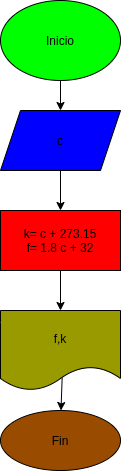

The diagram above was exported from draw.io. Its source (the exported page's mxGraphModel, read from the mxfile embedded in the PNG):
<mxGraphModel dx="662" dy="354" grid="1" gridSize="10" guides="1" tooltips="1" connect="1" arrows="1" fold="1" page="1" pageScale="1" pageWidth="827" pageHeight="1169" math="0" shadow="0">
  <root>
    <mxCell id="0" />
    <mxCell id="1" parent="0" />
    <mxCell id="4" value="" style="edgeStyle=none;html=1;" edge="1" parent="1" source="2" target="3">
      <mxGeometry relative="1" as="geometry" />
    </mxCell>
    <mxCell id="2" value="Inicio" style="ellipse;whiteSpace=wrap;html=1;fillColor=#00FF00;" vertex="1" parent="1">
      <mxGeometry x="30" y="30" width="120" height="80" as="geometry" />
    </mxCell>
    <mxCell id="6" value="" style="edgeStyle=none;html=1;" edge="1" parent="1" source="3" target="5">
      <mxGeometry relative="1" as="geometry" />
    </mxCell>
    <mxCell id="3" value="c" style="shape=parallelogram;perimeter=parallelogramPerimeter;whiteSpace=wrap;html=1;fixedSize=1;fillColor=#0000FF;" vertex="1" parent="1">
      <mxGeometry x="30" y="140" width="120" height="60" as="geometry" />
    </mxCell>
    <mxCell id="8" value="" style="edgeStyle=none;html=1;" edge="1" parent="1" source="5" target="7">
      <mxGeometry relative="1" as="geometry" />
    </mxCell>
    <mxCell id="5" value="k= c + 273.15&lt;br&gt;f= 1.8 c + 32" style="whiteSpace=wrap;html=1;fillColor=#FF0000;" vertex="1" parent="1">
      <mxGeometry x="30" y="240" width="120" height="60" as="geometry" />
    </mxCell>
    <mxCell id="10" value="" style="edgeStyle=none;html=1;exitX=0.514;exitY=0.836;exitDx=0;exitDy=0;exitPerimeter=0;" edge="1" parent="1" source="7">
      <mxGeometry relative="1" as="geometry">
        <mxPoint x="90.47617547972234" y="440.0009447774919" as="targetPoint" />
      </mxGeometry>
    </mxCell>
    <mxCell id="7" value="f,k" style="shape=document;whiteSpace=wrap;html=1;boundedLbl=1;fillColor=#999900;" vertex="1" parent="1">
      <mxGeometry x="30" y="340" width="120" height="80" as="geometry" />
    </mxCell>
    <mxCell id="11" value="Fin" style="ellipse;whiteSpace=wrap;html=1;fillColor=#994C00;" vertex="1" parent="1">
      <mxGeometry x="30" y="440" width="120" height="60" as="geometry" />
    </mxCell>
  </root>
</mxGraphModel>